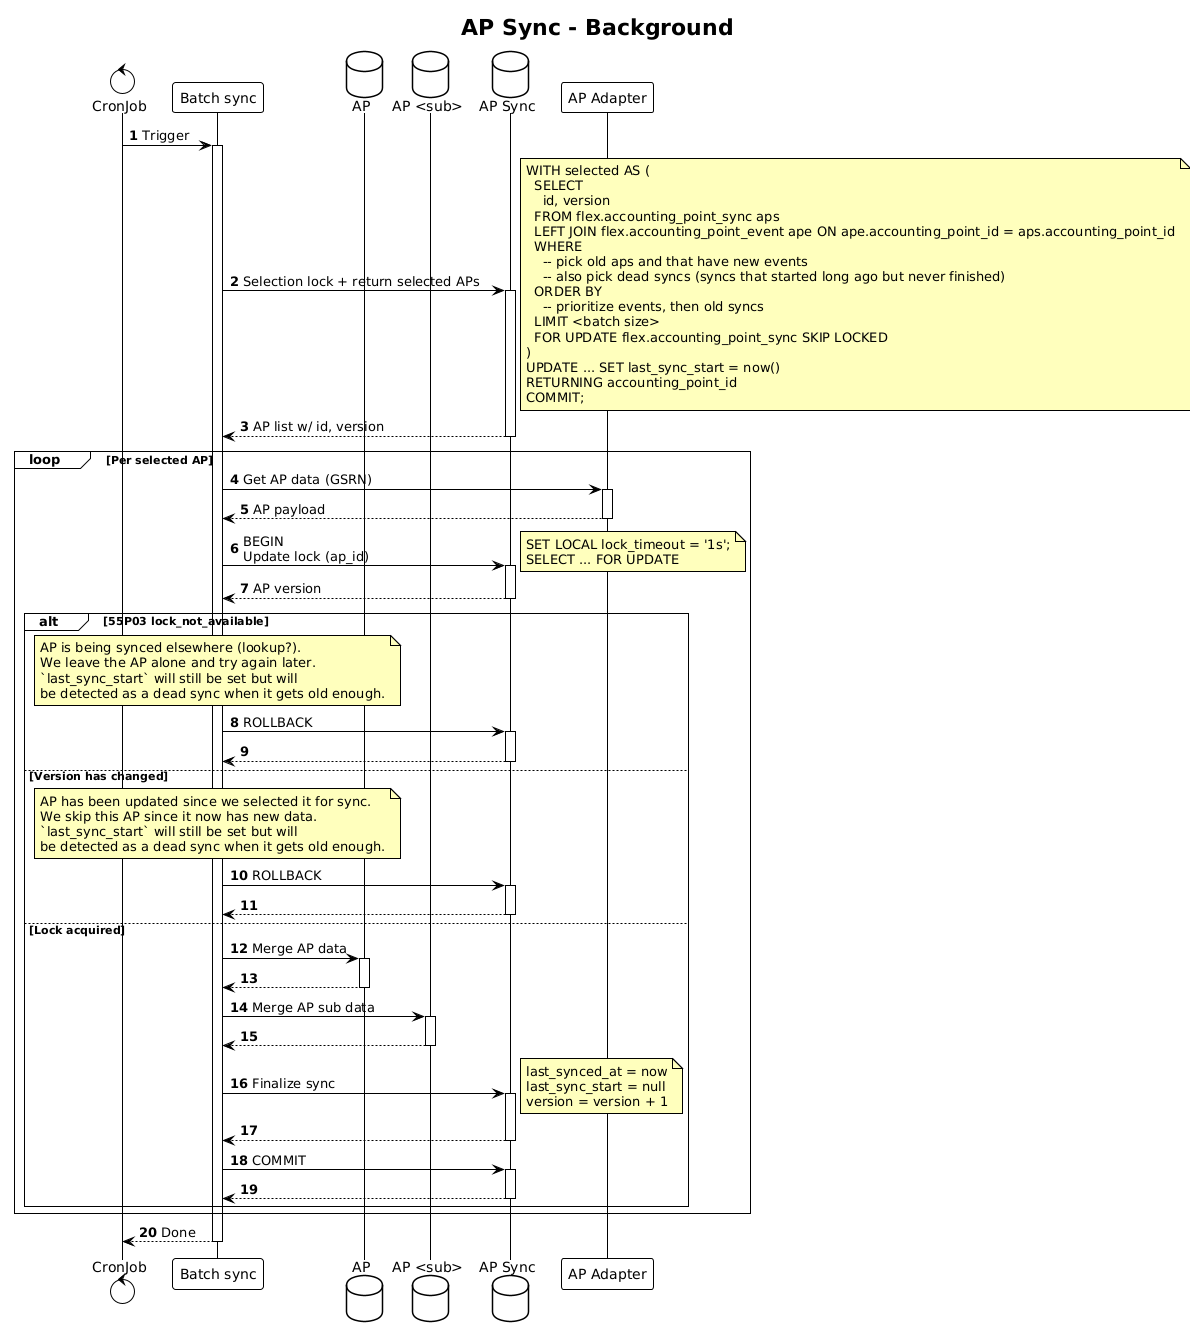

The diagram above was rendered by PlantUML. Its source (embedded in the PNG):
@startuml accounting-point-sync-background
!theme plain

title AP Sync - Background

autonumber
autoactivate on
skinparam note {
    BackgroundColor #FFFFBD
}

control "CronJob" as CJ
participant "Batch sync" as BS
database "AP" as AP
database "AP <sub>" as APSUB
database "AP Sync" as APS
participant "AP Adapter" as APA

CJ -> BS: Trigger
BS -> APS: Selection lock + return selected APs
note right
    WITH selected AS (
      SELECT
        id, version
      FROM flex.accounting_point_sync aps
      LEFT JOIN flex.accounting_point_event ape ON ape.accounting_point_id = aps.accounting_point_id
      WHERE
        -- pick old aps and that have new events
        -- also pick dead syncs (syncs that started long ago but never finished)
      ORDER BY
        -- prioritize events, then old syncs
      LIMIT <batch size>
      FOR UPDATE flex.accounting_point_sync SKIP LOCKED
    )
    UPDATE ... SET last_sync_start = now()
    RETURNING accounting_point_id
    COMMIT;
end note
APS --> BS: AP list w/ id, version

loop Per selected AP
    BS -> APA: Get AP data (GSRN)
    APA --> BS: AP payload

    BS -> APS: BEGIN\nUpdate lock (ap_id)
    note right
        SET LOCAL lock_timeout = '1s';
        SELECT ... FOR UPDATE
    end note
    return AP version

    alt 55P03 lock_not_available
        note over BS
            AP is being synced elsewhere (lookup?).
            We leave the AP alone and try again later.
            `last_sync_start` will still be set but will
            be detected as a dead sync when it gets old enough.
        end note
        BS -> APS: ROLLBACK
        return
    else Version has changed
        note over BS
            AP has been updated since we selected it for sync.
            We skip this AP since it now has new data.
            `last_sync_start` will still be set but will
            be detected as a dead sync when it gets old enough.
        end note
        BS -> APS: ROLLBACK
        return
    else Lock acquired
        BS -> AP: Merge AP data
        return
        BS -> APSUB: Merge AP sub data
        return
        BS -> APS: Finalize sync
        note right
            last_synced_at = now
            last_sync_start = null
            version = version + 1
        end note
        return
        BS -> APS: COMMIT
        return
    end
end

BS --> CJ: Done
@enduml